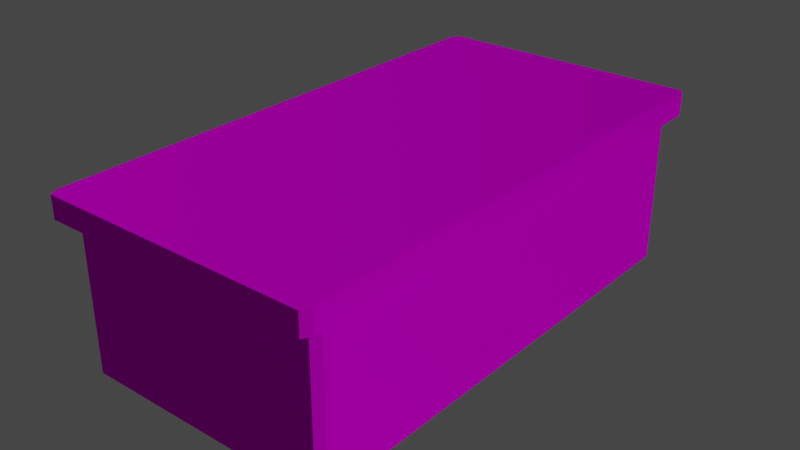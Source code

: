 # Source: thekiwicoder_items.blend  (saved by Blender 2.90.8; exported with 4.5.12 LTS)
import bpy
from mathutils import Matrix  # noqa: F401  (used for matrix-valued properties, if any)

bpy.ops.wm.read_factory_settings(use_empty=True)
scene = bpy.context.scene
scene.name = 'Scene'

# ---- collections
col_scene_objects = bpy.data.collections.new('scene_objects'); scene.collection.children.link(col_scene_objects)
col_fbx_prop_jar = bpy.data.collections.new('fbx_prop_jar'); scene.collection.children.link(col_fbx_prop_jar)
col_fbx_prop_table = bpy.data.collections.new('fbx_prop_table'); scene.collection.children.link(col_fbx_prop_table)

# ---- images (referenced by path relative to the original .blend; pixels are not part of the script)
import os
ASSET_DIR = os.environ.get("B2B_ASSET_DIR", "")  # directory of the original .blend (textures are referenced by path, not embedded)
HERE = os.path.dirname(os.path.abspath(__file__))  # packed textures are extracted next to this script under _unpacked/

def load_image(name, relpath, width, height, colorspace="sRGB"):
    """Load a texture the original file referenced (path relative to the .blend, or extracted next to this script)."""
    p = next((c for c in (os.path.join(HERE, relpath), os.path.join(ASSET_DIR, relpath)) if relpath and os.path.exists(c)), "")
    if p:
        img = bpy.data.images.load(p, check_existing=True)
        img.name = name
    else:  # same state as the original file: an image datablock whose file is absent (Cycles renders it pink)
        img = bpy.data.images.new(name, width, height)
        img.source = "FILE"
        img.filepath = "//" + (relpath or name)
    img.colorspace_settings.name = colorspace
    return img
img_colour_pallette_png = load_image('colour_pallette.png', 'colour_pallette.png', 1024, 1024, 'sRGB')

# ---- materials (node trees are filled in below, after node groups)
mat_mat_generic = bpy.data.materials.new('mat_generic')
mat_mat_generic.use_transparent_shadow = False

# ---- material node trees
mat_mat_generic.use_nodes = True; mat_mat_generic.node_tree.nodes.clear()
_N = mat_mat_generic.node_tree.nodes; _L = mat_mat_generic.node_tree.links
n0 = _N.new('ShaderNodeOutputMaterial'); n0.name = 'Material Output'; n0.location = (300, 300)
n1 = _N.new('ShaderNodeBsdfDiffuse'); n1.name = 'Diffuse BSDF'; n1.location = (10, 300)
n1.inputs[1].default_value = 0.5294
n2 = _N.new('ShaderNodeTexImage'); n2.name = 'Image Texture'; n2.location = (-280, 280)
n2.image = img_colour_pallette_png
_L.new(n1.outputs[0], n0.inputs[0])
_L.new(n2.outputs[0], n1.inputs[0])
n0.is_active_output = True

# ---- world
world_world = bpy.data.worlds.new('World'); scene.world = world_world
world_world.use_nodes = True; world_world.node_tree.nodes.clear()
_N = world_world.node_tree.nodes; _L = world_world.node_tree.links
n0 = _N.new('ShaderNodeOutputWorld'); n0.name = 'World Output'; n0.location = (300, 300)
n1 = _N.new('ShaderNodeBackground'); n1.name = 'Background'; n1.location = (10, 300)
n1.inputs[0].default_value = (0.05088, 0.05088, 0.05088, 1.0)
_L.new(n1.outputs[0], n0.inputs[0])
n0.is_active_output = True
world_world.color = (0.05088, 0.05088, 0.05088)
world_world.use_sun_shadow = False
world_world.sun_shadow_jitter_overblur = 0.0

# ---- lights
light_sun = bpy.data.lights.new('Sun', 'SUN')
light_sun.transmission_factor = 0.0
light_sun.energy = 1.0
light_sun.shadow_soft_size = 0.125

# ---- meshes
me_cylinder_002 = bpy.data.meshes.new('Cylinder.002')
me_cylinder_002.from_pydata([(2.79e-05, 0.001607, -0.09235), (2.789e-05, 0.2845, -0.07696), (0.05474, 0.001607, -0.07458), (0.04569, 0.2845, -0.06213), (0.08855, 0.001607, -0.02804), (0.07391, 0.2845, -0.02328), (0.08855, 0.001607, 0.02948), (0.07391, 0.2845, 0.02473), (0.05474, 0.001607, 0.07602), (0.04569, 0.2845, 0.06357), (2.789e-05, 0.001607, 0.0938), (2.79e-05, 0.2845, 0.07841), (-0.05468, 0.001607, 0.07602), (-0.04563, 0.2845, 0.06357), (-0.08849, 0.001607, 0.02948), (-0.07385, 0.2845, 0.02473), (-0.08849, 0.001607, -0.02804), (-0.07385, 0.2845, -0.02328), (-0.05468, 0.001607, -0.07458), (-0.04563, 0.2845, -0.06213), (2.79e-05, 0.01259, -0.09757), (0.0578, 0.01259, -0.0788), (0.09351, 0.01259, -0.02965), (0.09351, 0.01259, 0.0311), (0.0578, 0.01259, 0.08024), (2.789e-05, 0.01259, 0.09902), (-0.05775, 0.01259, 0.08024), (-0.09346, 0.01259, 0.0311), (-0.09346, 0.01259, -0.02965), (-0.05775, 0.01259, -0.0788), (0.0578, 0.252, -0.0788), (2.79e-05, 0.252, -0.09757), (0.09351, 0.252, -0.02965), (0.09351, 0.252, 0.0311), (0.0578, 0.252, 0.08024), (2.789e-05, 0.252, 0.09902), (-0.05775, 0.252, 0.08024), (-0.09346, 0.252, 0.0311), (-0.09346, 0.252, -0.02965), (-0.05775, 0.252, -0.0788), (0.0518, 0.2707, -0.07053), (2.789e-05, 0.2707, -0.08735), (0.08379, 0.2707, -0.02649), (0.08379, 0.2707, 0.02794), (0.0518, 0.2707, 0.07197), (2.789e-05, 0.2707, 0.08879), (-0.05174, 0.2707, 0.07197), (-0.08373, 0.2707, 0.02794), (-0.08373, 0.2707, -0.02649), (-0.05174, 0.2707, -0.07053), (0.04569, 0.2983, -0.06213), (2.789e-05, 0.2983, -0.07696), (0.07391, 0.2983, -0.02328), (0.07391, 0.2983, 0.02473), (0.04569, 0.2983, 0.06357), (2.79e-05, 0.2983, 0.07841), (-0.04563, 0.2983, 0.06357), (-0.07385, 0.2983, 0.02473), (-0.07385, 0.2983, -0.02328), (-0.04563, 0.2983, -0.06213)], [], [(20, 31, 30, 21), (21, 30, 32, 22), (22, 32, 33, 23), (23, 33, 34, 24), (24, 34, 35, 25), (25, 35, 36, 26), (26, 36, 37, 27), (27, 37, 38, 28), (9, 7, 53, 54), (28, 38, 39, 29), (29, 39, 31, 20), (0, 2, 4, 6, 8, 10, 12, 14, 16, 18), (2, 0, 20, 21), (4, 2, 21, 22), (6, 4, 22, 23), (8, 6, 23, 24), (10, 8, 24, 25), (12, 10, 25, 26), (14, 12, 26, 27), (16, 14, 27, 28), (18, 16, 28, 29), (0, 18, 29, 20), (41, 40, 30, 31), (40, 42, 32, 30), (42, 43, 33, 32), (43, 44, 34, 33), (44, 45, 35, 34), (45, 46, 36, 35), (46, 47, 37, 36), (47, 48, 38, 37), (48, 49, 39, 38), (49, 41, 31, 39), (1, 3, 40, 41), (3, 5, 42, 40), (5, 7, 43, 42), (7, 9, 44, 43), (9, 11, 45, 44), (11, 13, 46, 45), (13, 15, 47, 46), (15, 17, 48, 47), (17, 19, 49, 48), (19, 1, 41, 49), (3, 1, 51, 50), (17, 15, 57, 58), (11, 9, 54, 55), (5, 3, 50, 52), (19, 17, 58, 59), (13, 11, 55, 56), (7, 5, 52, 53), (1, 19, 59, 51), (15, 13, 56, 57)])
_uv = me_cylinder_002.uv_layers.new(name='UVMap')
_uv.uv.foreach_set('vector', [0.6284, 0.138, 0.6284, 0.1011, 0.6358, 0.1011, 0.6358, 0.138, 0.6358, 0.138, 0.6358, 0.1011, 0.6432, 0.1011, 0.6432, 0.138, 0.6432, 0.138, 0.6432, 0.1011, 0.6506, 0.1011, 0.6506, 0.138, 0.6506, 0.138, 0.6506, 0.1011, 0.658, 0.1011, 0.658, 0.138, 0.658, 0.138, 0.658, 0.1011, 0.6654, 0.1011, 0.6654, 0.138, 0.6654, 0.138, 0.6654, 0.1011, 0.6728, 0.1011, 0.6728, 0.138, 0.6728, 0.138, 0.6728, 0.1011, 0.6802, 0.1011, 0.6802, 0.138, 0.6802, 0.138, 0.6802, 0.1011, 0.6876, 0.1011, 0.6876, 0.138, 0.6771, 0.1658, 0.6729, 0.1601, 0.6729, 0.1601, 0.6771, 0.1658, 0.6876, 0.138, 0.6876, 0.1011, 0.695, 0.1011, 0.695, 0.138, 0.695, 0.138, 0.695, 0.1011, 0.7024, 0.1011, 0.7024, 0.138, 0.6469, 0.1397, 0.6371, 0.1429, 0.631, 0.1513, 0.631, 0.1617, 0.6371, 0.1701, 0.6469, 0.1733, 0.6568, 0.1701, 0.6629, 0.1617, 0.6629, 0.1513, 0.6568, 0.1429, 0.6371, 0.1429, 0.6469, 0.1397, 0.6469, 0.1388, 0.6365, 0.1421, 0.631, 0.1513, 0.6371, 0.1429, 0.6365, 0.1421, 0.6301, 0.151, 0.631, 0.1617, 0.631, 0.1513, 0.6301, 0.151, 0.6301, 0.162, 0.6371, 0.1701, 0.631, 0.1617, 0.6301, 0.162, 0.6365, 0.1708, 0.6469, 0.1733, 0.6371, 0.1701, 0.6365, 0.1708, 0.6469, 0.1742, 0.6568, 0.1701, 0.6469, 0.1733, 0.6469, 0.1742, 0.6574, 0.1708, 0.6629, 0.1617, 0.6568, 0.1701, 0.6574, 0.1708, 0.6638, 0.162, 0.6629, 0.1513, 0.6629, 0.1617, 0.6638, 0.162, 0.6638, 0.151, 0.6568, 0.1429, 0.6629, 0.1513, 0.6638, 0.151, 0.6574, 0.1421, 0.6469, 0.1397, 0.6568, 0.1429, 0.6574, 0.1421, 0.6469, 0.1388, 0.6839, 0.142, 0.6754, 0.1448, 0.6735, 0.1421, 0.6839, 0.1388, 0.6754, 0.1448, 0.6701, 0.152, 0.667, 0.151, 0.6735, 0.1421, 0.6701, 0.152, 0.6701, 0.161, 0.667, 0.162, 0.667, 0.151, 0.6701, 0.161, 0.6754, 0.1682, 0.6735, 0.1708, 0.667, 0.162, 0.6754, 0.1682, 0.6839, 0.171, 0.6839, 0.1742, 0.6735, 0.1708, 0.6839, 0.171, 0.6924, 0.1682, 0.6943, 0.1708, 0.6839, 0.1742, 0.6924, 0.1682, 0.6977, 0.161, 0.7008, 0.162, 0.6943, 0.1708, 0.6977, 0.161, 0.6977, 0.152, 0.7008, 0.151, 0.7008, 0.162, 0.6977, 0.152, 0.6924, 0.1448, 0.6943, 0.1421, 0.7008, 0.151, 0.6924, 0.1448, 0.6839, 0.142, 0.6839, 0.1388, 0.6943, 0.1421, 0.6839, 0.145, 0.6771, 0.1472, 0.6754, 0.1448, 0.6839, 0.142, 0.6771, 0.1472, 0.6729, 0.1529, 0.6701, 0.152, 0.6754, 0.1448, 0.6729, 0.1529, 0.6729, 0.1601, 0.6701, 0.161, 0.6701, 0.152, 0.6729, 0.1601, 0.6771, 0.1658, 0.6754, 0.1682, 0.6701, 0.161, 0.6771, 0.1658, 0.6839, 0.168, 0.6839, 0.171, 0.6754, 0.1682, 0.6839, 0.168, 0.6907, 0.1658, 0.6924, 0.1682, 0.6839, 0.171, 0.6907, 0.1658, 0.6948, 0.1601, 0.6977, 0.161, 0.6924, 0.1682, 0.6948, 0.1601, 0.6948, 0.1529, 0.6977, 0.152, 0.6977, 0.161, 0.6948, 0.1529, 0.6907, 0.1472, 0.6924, 0.1448, 0.6977, 0.152, 0.6907, 0.1472, 0.6839, 0.145, 0.6839, 0.142, 0.6924, 0.1448, 0.6771, 0.1472, 0.6839, 0.145, 0.6839, 0.145, 0.6771, 0.1472, 0.6948, 0.1529, 0.6948, 0.1601, 0.6948, 0.1601, 0.6948, 0.1529, 0.6839, 0.168, 0.6771, 0.1658, 0.6771, 0.1658, 0.6839, 0.168, 0.6729, 0.1529, 0.6771, 0.1472, 0.6771, 0.1472, 0.6729, 0.1529, 0.6907, 0.1472, 0.6948, 0.1529, 0.6948, 0.1529, 0.6907, 0.1472, 0.6907, 0.1658, 0.6839, 0.168, 0.6839, 0.168, 0.6907, 0.1658, 0.6729, 0.1601, 0.6729, 0.1529, 0.6729, 0.1529, 0.6729, 0.1601, 0.6839, 0.145, 0.6907, 0.1472, 0.6907, 0.1472, 0.6839, 0.145, 0.6948, 0.1601, 0.6907, 0.1658, 0.6907, 0.1658, 0.6948, 0.1601])
me_cylinder_002.materials.append(mat_mat_generic)
me_cylinder_002.use_remesh_fix_poles = True
me_cylinder_002.use_remesh_preserve_attributes = False
me_cylinder_002.use_mirror_vertex_groups = False
me_cylinder_002.update()
me_cylinder_003 = bpy.data.meshes.new('Cylinder.003')
me_cylinder_003.from_pydata([(0.04569, 0.2983, -0.06213), (2.789e-05, 0.2983, -0.07696), (0.07391, 0.2983, -0.02328), (0.07391, 0.2983, 0.02473), (0.04569, 0.2983, 0.06357), (2.79e-05, 0.2983, 0.07841), (-0.04563, 0.2983, 0.06357), (-0.07385, 0.2983, 0.02473), (-0.07385, 0.2983, -0.02328), (-0.04563, 0.2983, -0.06213), (0.05446, 0.2997, -0.07419), (2.789e-05, 0.2997, -0.09188), (0.0881, 0.2997, -0.02789), (0.0881, 0.2997, 0.02934), (0.05446, 0.2997, 0.07564), (2.79e-05, 0.2997, 0.09332), (-0.0544, 0.2997, 0.07564), (-0.08804, 0.2997, 0.02934), (-0.08804, 0.2997, -0.02789), (-0.0544, 0.2997, -0.07419), (0.04195, 0.3228, -0.05698), (2.787e-05, 0.3228, -0.0706), (0.06786, 0.3228, -0.02132), (0.06786, 0.3228, 0.02276), (0.04195, 0.3228, 0.05842), (2.79e-05, 0.3228, 0.07204), (-0.04189, 0.3228, 0.05842), (-0.0678, 0.3228, 0.02276), (-0.0678, 0.3228, -0.02132), (-0.04189, 0.3228, -0.05698), (0.05446, 0.3145, -0.07419), (2.787e-05, 0.3145, -0.09188), (0.0881, 0.3145, -0.02789), (0.0881, 0.3145, 0.02934), (0.05446, 0.3145, 0.07564), (2.789e-05, 0.3145, 0.09332), (-0.0544, 0.3145, 0.07564), (-0.08804, 0.3145, 0.02934), (-0.08804, 0.3145, -0.02789), (-0.0544, 0.3145, -0.07419)], [], [(6, 5, 15, 16), (13, 12, 32, 33), (3, 2, 12, 13), (1, 9, 19, 11), (7, 6, 16, 17), (4, 3, 13, 14), (0, 1, 11, 10), (8, 7, 17, 18), (5, 4, 14, 15), (2, 0, 10, 12), (9, 8, 18, 19), (20, 21, 29, 28, 27, 26, 25, 24, 23, 22), (11, 19, 39, 31), (17, 16, 36, 37), (14, 13, 33, 34), (10, 11, 31, 30), (18, 17, 37, 38), (15, 14, 34, 35), (12, 10, 30, 32), (19, 18, 38, 39), (16, 15, 35, 36), (21, 20, 30, 31), (20, 22, 32, 30), (22, 23, 33, 32), (23, 24, 34, 33), (24, 25, 35, 34), (25, 26, 36, 35), (26, 27, 37, 36), (27, 28, 38, 37), (28, 29, 39, 38), (29, 21, 31, 39)])
_uv = me_cylinder_003.uv_layers.new(name='UVMap')
_uv.uv.foreach_set('vector', [0.4729, 0.8812, 0.4937, 0.8744, 0.4937, 0.8744, 0.4729, 0.8812, 0.5275, 0.8989, 0.5275, 0.9209, 0.5275, 0.9209, 0.5275, 0.8989, 0.5275, 0.8989, 0.5275, 0.9209, 0.5275, 0.9209, 0.5275, 0.8989, 0.4937, 0.9454, 0.4729, 0.9386, 0.4729, 0.9386, 0.4937, 0.9454, 0.46, 0.8989, 0.4729, 0.8812, 0.4729, 0.8812, 0.46, 0.8989, 0.5146, 0.8812, 0.5275, 0.8989, 0.5275, 0.8989, 0.5146, 0.8812, 0.5146, 0.9386, 0.4937, 0.9454, 0.4937, 0.9454, 0.5146, 0.9386, 0.46, 0.9209, 0.46, 0.8989, 0.46, 0.8989, 0.46, 0.9209, 0.4937, 0.8744, 0.5146, 0.8812, 0.5146, 0.8812, 0.4937, 0.8744, 0.5275, 0.9209, 0.5146, 0.9386, 0.5146, 0.9386, 0.5275, 0.9209, 0.4729, 0.9386, 0.46, 0.9209, 0.46, 0.9209, 0.4729, 0.9386, 0.5103, 0.9327, 0.4937, 0.9381, 0.4772, 0.9327, 0.4669, 0.9186, 0.4669, 0.9012, 0.4772, 0.8871, 0.4937, 0.8817, 0.5103, 0.8871, 0.5205, 0.9012, 0.5205, 0.9186, 0.4937, 0.9454, 0.4729, 0.9386, 0.4729, 0.9386, 0.4937, 0.9454, 0.46, 0.8989, 0.4729, 0.8812, 0.4729, 0.8812, 0.46, 0.8989, 0.5146, 0.8812, 0.5275, 0.8989, 0.5275, 0.8989, 0.5146, 0.8812, 0.5146, 0.9386, 0.4937, 0.9454, 0.4937, 0.9454, 0.5146, 0.9386, 0.46, 0.9209, 0.46, 0.8989, 0.46, 0.8989, 0.46, 0.9209, 0.4937, 0.8744, 0.5146, 0.8812, 0.5146, 0.8812, 0.4937, 0.8744, 0.5275, 0.9209, 0.5146, 0.9386, 0.5146, 0.9386, 0.5275, 0.9209, 0.4729, 0.9386, 0.46, 0.9209, 0.46, 0.9209, 0.4729, 0.9386, 0.4729, 0.8812, 0.4937, 0.8744, 0.4937, 0.8744, 0.4729, 0.8812, 0.4937, 0.9381, 0.5103, 0.9327, 0.5146, 0.9386, 0.4937, 0.9454, 0.5103, 0.9327, 0.5205, 0.9186, 0.5275, 0.9209, 0.5146, 0.9386, 0.5205, 0.9186, 0.5205, 0.9012, 0.5275, 0.8989, 0.5275, 0.9209, 0.5205, 0.9012, 0.5103, 0.8871, 0.5146, 0.8812, 0.5275, 0.8989, 0.5103, 0.8871, 0.4937, 0.8817, 0.4937, 0.8744, 0.5146, 0.8812, 0.4937, 0.8817, 0.4772, 0.8871, 0.4729, 0.8812, 0.4937, 0.8744, 0.4772, 0.8871, 0.4669, 0.9012, 0.46, 0.8989, 0.4729, 0.8812, 0.4669, 0.9012, 0.4669, 0.9186, 0.46, 0.9209, 0.46, 0.8989, 0.4669, 0.9186, 0.4772, 0.9327, 0.4729, 0.9386, 0.46, 0.9209, 0.4772, 0.9327, 0.4937, 0.9381, 0.4937, 0.9454, 0.4729, 0.9386])
me_cylinder_003.materials.append(mat_mat_generic)
me_cylinder_003.use_remesh_fix_poles = True
me_cylinder_003.use_remesh_preserve_attributes = False
me_cylinder_003.use_mirror_vertex_groups = False
me_cylinder_003.update()
me_cube = bpy.data.meshes.new('Cube')
me_cube.from_pydata([(-0.5594, 0.6454, 1.022), (-0.5399, 0.6454, 1.059), (-0.5789, 0.7434, 1.133), (-0.5789, 0.745, 1.096), (-0.5984, 0.7434, 1.096), (-0.5594, 0.6453, -1.022), (-0.5513, 0.6469, -1.096), (-0.5399, 0.6453, -1.059), (-0.5789, 0.745, -1.096), (-0.5789, 0.7434, -1.133), (-0.5984, 0.7434, -1.096), (0.5594, 0.6454, 1.022), (0.5513, 0.6469, 1.096), (0.5399, 0.6454, 1.059), (0.5789, 0.745, 1.096), (0.5789, 0.7434, 1.133), (0.5984, 0.7434, 1.096), (0.5399, 0.6453, -1.059), (0.5789, 0.6469, -1.044), (0.5594, 0.6453, -1.022), (0.5789, 0.745, -1.096), (0.5984, 0.7434, -1.096), (0.5789, 0.7434, -1.133), (-0.5789, 0.6469, -1.044), (-0.5984, 0.6485, -1.096), (-0.5789, 0.6485, -1.133), (-0.5789, 0.6469, 1.044), (-0.5513, 0.6469, 1.096), (-0.5789, 0.6485, 1.133), (-0.5984, 0.6485, 1.096), (0.5513, 0.6469, -1.096), (0.5789, 0.6485, -1.133), (0.5984, 0.6485, -1.096), (0.5789, 0.6469, 1.044), (0.5984, 0.6485, 1.096), (0.5789, 0.6485, 1.133), (-0.5594, 0.001196, -1.022), (-0.5399, 0.001196, -1.059), (-0.5399, -0.0004026, -1.022), (-0.5594, 0.001196, 1.022), (-0.5399, -0.0004025, 1.022), (-0.5399, 0.001196, 1.059), (0.5399, 0.001196, -1.059), (0.5594, 0.001196, -1.022), (0.5399, -0.0004026, -1.022), (0.5594, 0.001196, 1.022), (0.5399, 0.001196, 1.059), (0.5399, -0.0004025, 1.022)], [], [(20, 8, 3, 14), (19, 11, 45, 43), (38, 44, 47, 40), (29, 4, 10, 24), (35, 15, 2, 28), (7, 17, 42, 37), (13, 1, 41, 46), (25, 9, 22, 31), (32, 21, 16, 34), (0, 1, 27, 26), (2, 3, 4), (5, 23, 6, 7), (8, 9, 10), (11, 33, 12, 13), (14, 15, 16), (17, 30, 18, 19), (20, 21, 22), (23, 24, 25, 6), (26, 27, 28, 29), (30, 31, 32, 18), (33, 34, 35, 12), (36, 37, 38), (39, 40, 41), (42, 43, 44), (45, 46, 47), (23, 26, 29, 24), (28, 2, 4, 29), (3, 8, 10, 4), (9, 25, 24, 10), (30, 6, 25, 31), (8, 20, 22, 9), (21, 32, 31, 22), (33, 18, 32, 34), (20, 14, 16, 21), (15, 35, 34, 16), (27, 12, 35, 28), (14, 3, 2, 15), (5, 0, 26, 23), (17, 7, 6, 30), (11, 19, 18, 33), (1, 13, 12, 27), (38, 40, 39, 36), (44, 38, 37, 42), (47, 44, 43, 45), (40, 47, 46, 41), (0, 39, 41, 1), (45, 11, 13, 46), (19, 43, 42, 17), (36, 5, 7, 37), (0, 5, 36, 39)])
_uv = me_cube.uv_layers.new(name='UVMap')
_uv.uv.foreach_set('vector', [0.5202, 0.8967, 0.5421, 0.8967, 0.5421, 0.9186, 0.5202, 0.9186, 0.4964, 0.8974, 0.4964, 0.9179, 0.4964, 0.9179, 0.4964, 0.8974, 0.4756, 0.8974, 0.4961, 0.8974, 0.4961, 0.9179, 0.4756, 0.9179, 0.4975, 0.8514, 0.5195, 0.8514, 0.5195, 0.8733, 0.4975, 0.8733, 0.4975, 0.9194, 0.5195, 0.9194, 0.5195, 0.9413, 0.4975, 0.9413, 0.4756, 0.8971, 0.4961, 0.8971, 0.4961, 0.8971, 0.4756, 0.8971, 0.4961, 0.9183, 0.4756, 0.9183, 0.4756, 0.9183, 0.4961, 0.9183, 0.4975, 0.874, 0.5195, 0.874, 0.5195, 0.896, 0.4975, 0.896, 0.4975, 0.8967, 0.5195, 0.8967, 0.5195, 0.9186, 0.4975, 0.9186, 0.4753, 0.9179, 0.4756, 0.9183, 0.4754, 0.9186, 0.4749, 0.9181, 0.5195, 0.9413, 0.5198, 0.9413, 0.5195, 0.9417, 0.4753, 0.8974, 0.4749, 0.8972, 0.4754, 0.8967, 0.4756, 0.8971, 0.5198, 0.874, 0.5198, 0.874, 0.5195, 0.8737, 0.4964, 0.9179, 0.4968, 0.9181, 0.4963, 0.9186, 0.4961, 0.9183, 0.5198, 0.9194, 0.5198, 0.9194, 0.5195, 0.919, 0.4961, 0.8971, 0.4963, 0.8967, 0.4968, 0.8972, 0.4964, 0.8974, 0.5198, 0.8967, 0.5198, 0.8967, 0.5195, 0.8963, 0.4749, 0.8972, 0.4745, 0.8967, 0.4747, 0.8965, 0.4751, 0.897, 0.4749, 0.9181, 0.4751, 0.9184, 0.4747, 0.9188, 0.4745, 0.9186, 0.4963, 0.8967, 0.4968, 0.8963, 0.497, 0.8965, 0.4965, 0.897, 0.4968, 0.9181, 0.497, 0.9188, 0.4968, 0.919, 0.4965, 0.9184, 0.4753, 0.8974, 0.4756, 0.8971, 0.4756, 0.8974, 0.4753, 0.9179, 0.4756, 0.9179, 0.4756, 0.9183, 0.4961, 0.8971, 0.4964, 0.8974, 0.4961, 0.8974, 0.4964, 0.9179, 0.4961, 0.9183, 0.4961, 0.9179, 0.4749, 0.8972, 0.4749, 0.9181, 0.4745, 0.9186, 0.4745, 0.8967, 0.4975, 0.851, 0.5195, 0.851, 0.5195, 0.8514, 0.4975, 0.8514, 0.5198, 0.8514, 0.5198, 0.8733, 0.5195, 0.8733, 0.5195, 0.8514, 0.5195, 0.874, 0.4975, 0.874, 0.4975, 0.8733, 0.5195, 0.8733, 0.4963, 0.8967, 0.4754, 0.8967, 0.4749, 0.8963, 0.4968, 0.8963, 0.5198, 0.874, 0.5198, 0.896, 0.5195, 0.896, 0.5195, 0.874, 0.5195, 0.8967, 0.4975, 0.8967, 0.4975, 0.896, 0.5195, 0.896, 0.4968, 0.9181, 0.4968, 0.8972, 0.4975, 0.8967, 0.4975, 0.9186, 0.5202, 0.8967, 0.5202, 0.9186, 0.5195, 0.9186, 0.5195, 0.8967, 0.5195, 0.9194, 0.4975, 0.9194, 0.4975, 0.9186, 0.5195, 0.9186, 0.4754, 0.9186, 0.4963, 0.9186, 0.4968, 0.919, 0.4749, 0.919, 0.5198, 0.9194, 0.5198, 0.9413, 0.5195, 0.9413, 0.5195, 0.9194, 0.4753, 0.8974, 0.4753, 0.9179, 0.4749, 0.9181, 0.4749, 0.8972, 0.4961, 0.8971, 0.4756, 0.8971, 0.4754, 0.8967, 0.4963, 0.8967, 0.4964, 0.9179, 0.4964, 0.8974, 0.4968, 0.8972, 0.4968, 0.9181, 0.4756, 0.9183, 0.4961, 0.9183, 0.4963, 0.9186, 0.4754, 0.9186, 0.4756, 0.8974, 0.4756, 0.9179, 0.4753, 0.9179, 0.4753, 0.8974, 0.4961, 0.8974, 0.4756, 0.8974, 0.4756, 0.8971, 0.4961, 0.8971, 0.4961, 0.9179, 0.4961, 0.8974, 0.4964, 0.8974, 0.4964, 0.9179, 0.4756, 0.9179, 0.4961, 0.9179, 0.4961, 0.9183, 0.4756, 0.9183, 0.4753, 0.9179, 0.4753, 0.9179, 0.4756, 0.9183, 0.4756, 0.9183, 0.4964, 0.9179, 0.4964, 0.9179, 0.4961, 0.9183, 0.4961, 0.9183, 0.4964, 0.8974, 0.4964, 0.8974, 0.4961, 0.8971, 0.4961, 0.8971, 0.4753, 0.8974, 0.4753, 0.8974, 0.4756, 0.8971, 0.4756, 0.8971, 0.4753, 0.9179, 0.4753, 0.8974, 0.4753, 0.8974, 0.4753, 0.9179])
me_cube.materials.append(mat_mat_generic)
me_cube.use_remesh_fix_poles = True
me_cube.use_remesh_preserve_attributes = False
me_cube.use_mirror_vertex_groups = False
me_cube.update()

# ---- objects
ob_sun = bpy.data.objects.new('Sun', light_sun)
ob_mesh_prop_jar = bpy.data.objects.new('mesh_prop_jar', me_cylinder_002)
ob_mesh_prop_jar_lid = bpy.data.objects.new('mesh_prop_jar_lid', me_cylinder_003)
ob_mesh_prop_table = bpy.data.objects.new('mesh_prop_table', me_cube)

# ---- transforms, parenting, visibility, modifiers, constraints
ob_sun.location = (1.596, 0.9596, 1.896)
ob_sun.rotation_euler = (-0.3161, 0.8892, -0.1516)
ob_sun.lineart.crease_threshold = 0.0
ob_mesh_prop_jar.location = (0.0, 0.0, 0.0)
ob_mesh_prop_jar.rotation_euler = (1.571, -0.0, 0.0)
ob_mesh_prop_jar.lineart.crease_threshold = 0.0
ob_mesh_prop_jar_lid.location = (0.0, 0.0, 0.0)
ob_mesh_prop_jar_lid.rotation_euler = (1.571, -0.0, 0.0)
ob_mesh_prop_jar_lid.lineart.crease_threshold = 0.0
ob_mesh_prop_table.location = (0.0, 0.0, 0.0)
ob_mesh_prop_table.rotation_euler = (1.571, -0.0, 0.0)
ob_mesh_prop_table.lineart.crease_threshold = 0.0

# ---- collection membership
col_scene_objects.objects.link(ob_sun)
col_fbx_prop_jar.objects.link(ob_mesh_prop_jar)
col_fbx_prop_jar.objects.link(ob_mesh_prop_jar_lid)
col_fbx_prop_table.objects.link(ob_mesh_prop_table)

# ---- scene / render settings (as saved in the file)
scene.frame_start = 1; scene.frame_end = 250; scene.frame_set(1)
scene.render.engine = 'BLENDER_EEVEE_NEXT'
scene.cycles.use_denoising = False
scene.cycles.samples = 128
scene.cycles.sampling_pattern = 'TABULATED_SOBOL'
scene.cycles.use_adaptive_sampling = False
scene.cycles.use_light_tree = False
scene.view_settings.view_transform = 'Filmic'
bpy.context.view_layer.update()

# ---- added for rendering (the .blend has no active camera): camera
cam_auto = bpy.data.cameras.new('AutoCamera')
cam_auto.lens = 50.0
cam_auto.sensor_width = 36.0
cam_auto.clip_end = 1000.0
ob_auto_camera = bpy.data.objects.new('AutoCamera', cam_auto)
scene.collection.objects.link(ob_auto_camera)
ob_auto_camera.location = (2.46982, -2.96378, 2.34815)
ob_auto_camera.rotation_euler = (1.09748, -7.21219e-08, 0.694738)
scene.camera = ob_auto_camera
bpy.context.view_layer.update()
